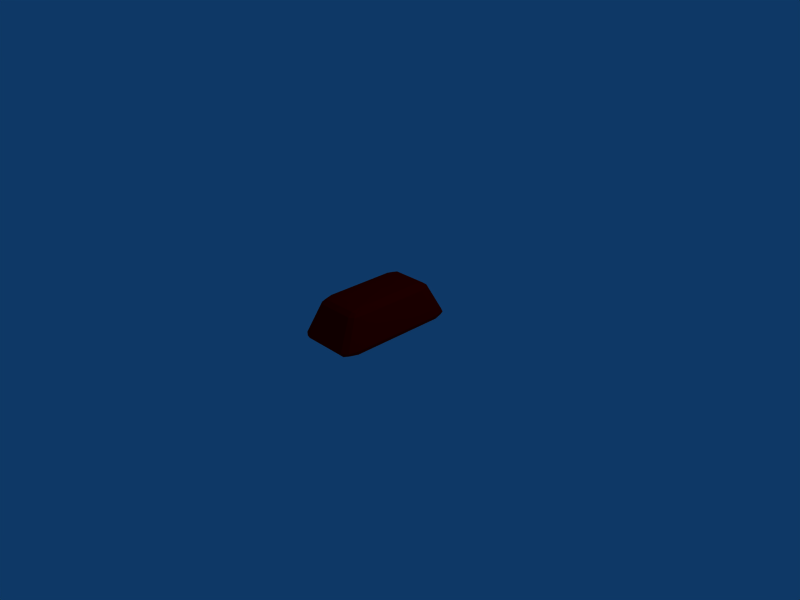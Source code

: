 # Source: Placeholder.blend  (saved by Blender 2.46.0; exported with 4.5.12 LTS)
import bpy
from mathutils import Matrix  # noqa: F401  (used for matrix-valued properties, if any)

bpy.ops.wm.read_factory_settings(use_empty=True)
scene = bpy.context.scene
scene.name = 'Scene'

# ---- collections
col_collection_1 = bpy.data.collections.new('Collection 1'); scene.collection.children.link(col_collection_1)

# ---- materials (node trees are filled in below, after node groups)
mat_material_001 = bpy.data.materials.new('Material.001')
mat_material_001.alpha_threshold = 0.0
mat_material_001.diffuse_color = (1.0, 0.0, 0.0, 1.0)
mat_material_001.roughness = 0.5
mat_material_001.line_color = (0.0, 0.0, 0.0, 1.0)

# ---- material node trees

# ---- world
world_world = bpy.data.worlds.new('World'); scene.world = world_world
world_world.color = (0.05656, 0.2208, 0.4)
world_world.use_sun_shadow = False
world_world.sun_shadow_jitter_overblur = 0.0
world_world.cycles.sampling_method = 'MANUAL'
world_world.cycles.sample_map_resolution = 256

# ---- cameras
cam_camera = bpy.data.cameras.new('Camera')
cam_camera.passepartout_alpha = 0.2
cam_camera.clip_end = 100.0
cam_camera.lens = 35.0
cam_camera.ortho_scale = 7.314
cam_camera.show_passepartout = False
cam_camera.show_safe_areas = True
cam_camera.dof.focus_distance = 0.0
cam_camera.dof.aperture_fstop = 128.0

# ---- lights
light_spot = bpy.data.lights.new('Spot', 'POINT')
light_spot.transmission_factor = 0.0
light_spot.cutoff_distance = 30.0
light_spot.energy = 100.0
light_spot.shadow_buffer_clip_start = 1.001
light_spot.shadow_soft_size = 1.0
light_spot.shadow_maximum_resolution = 0.006
light_spot.use_absolute_resolution = True
light_spot.cycles.use_multiple_importance_sampling = False

# ---- meshes
me_cube_001 = bpy.data.meshes.new('Cube.001')
me_cube_001.from_pydata([(-0.375, -0.75, 5.96e-08), (-0.125, -0.75, 5.96e-08), (-0.375, -0.25, 5.96e-08), (-0.125, -0.25, 5.96e-08), (0.125, -0.75, 5.96e-08), (0.375, -0.75, 5.96e-08), (0.125, -0.25, 5.96e-08), (0.375, -0.25, 5.96e-08), (-0.375, 0.25, 5.96e-08), (-0.125, 0.25, 5.96e-08), (-0.375, 0.75, 5.96e-08), (-0.125, 0.75, 5.96e-08), (0.125, 0.25, 5.96e-08), (0.375, 0.25, 5.96e-08), (0.125, 0.75, 5.96e-08), (0.375, 0.75, 5.96e-08), (0.2625, 0.525, 0.5824), (0.2625, 0.175, 0.5824), (0.0875, 0.525, 0.5824), (0.0875, 0.175, 0.5824), (0.2625, -0.175, 0.5824), (0.2625, -0.525, 0.5824), (0.0875, -0.175, 0.5824), (0.0875, -0.525, 0.5824), (-0.0875, 0.525, 0.5824), (-0.0875, 0.175, 0.5824), (-0.2625, 0.525, 0.5824), (-0.2625, 0.175, 0.5824), (-0.0875, -0.175, 0.5824), (-0.0875, -0.525, 0.5824), (-0.2625, -0.175, 0.5824), (-0.2625, -0.525, 0.5824), (0.2766, -0.7375, 0.5096), (0.3047, -0.8125, 0.364), (0.09219, -0.7375, 0.5096), (0.1016, -0.8125, 0.364), (0.3328, -0.8875, 0.2184), (0.3609, -0.9625, 0.0728), (0.1109, -0.8875, 0.2184), (0.1203, -0.9625, 0.0728), (-0.09219, -0.7375, 0.5096), (-0.1016, -0.8125, 0.364), (-0.2766, -0.7375, 0.5096), (-0.3047, -0.8125, 0.364), (-0.1109, -0.8875, 0.2184), (-0.1203, -0.9625, 0.0728), (-0.3328, -0.8875, 0.2184), (-0.3609, -0.9625, 0.0728), (-0.3688, -0.5531, 0.5096), (-0.4063, -0.6094, 0.364), (-0.3688, -0.1844, 0.5096), (-0.4062, -0.2031, 0.364), (-0.4437, -0.6656, 0.2184), (-0.4812, -0.7219, 0.0728), (-0.4437, -0.2219, 0.2184), (-0.4812, -0.2406, 0.0728), (-0.3688, 0.1844, 0.5096), (-0.4062, 0.2031, 0.364), (-0.3688, 0.5531, 0.5096), (-0.4062, 0.6094, 0.364), (-0.4437, 0.2219, 0.2184), (-0.4812, 0.2406, 0.0728), (-0.4437, 0.6656, 0.2184), (-0.4812, 0.7219, 0.0728), (-0.2766, 0.7375, 0.5096), (-0.3047, 0.8125, 0.364), (-0.09219, 0.7375, 0.5096), (-0.1016, 0.8125, 0.364), (-0.3328, 0.8875, 0.2184), (-0.3609, 0.9625, 0.0728), (-0.1109, 0.8875, 0.2184), (-0.1203, 0.9625, 0.0728), (0.09219, 0.7375, 0.5096), (0.1016, 0.8125, 0.364), (0.2766, 0.7375, 0.5096), (0.3047, 0.8125, 0.364), (0.1109, 0.8875, 0.2184), (0.1203, 0.9625, 0.0728), (0.3328, 0.8875, 0.2184), (0.3609, 0.9625, 0.0728), (0.4813, -0.7219, 0.0728), (0.4437, -0.6656, 0.2184), (0.4813, -0.2406, 0.0728), (0.4437, -0.2219, 0.2184), (0.4062, -0.6094, 0.364), (0.3687, -0.5531, 0.5096), (0.4062, -0.2031, 0.364), (0.3687, -0.1844, 0.5096), (0.4813, 0.2406, 0.0728), (0.4438, 0.2219, 0.2184), (0.4813, 0.7219, 0.0728), (0.4438, 0.6656, 0.2184), (0.4062, 0.2031, 0.364), (0.3687, 0.1844, 0.5096), (0.4062, 0.6094, 0.364), (0.3687, 0.5531, 0.5096), (-0.4641, -0.743, 0.0182), (-0.4641, -0.2477, 0.0182), (-0.4641, 0.743, 0.0182), (-0.4641, 0.2477, 0.0182), (0.3715, -0.9281, 0.0182), (0.1238, -0.9281, 0.0182), (-0.3715, -0.9281, 0.0182), (-0.1238, -0.9281, 0.0182), (0.4641, -0.743, 0.0182), (0.4641, -0.2477, 0.0182), (0.4641, 0.743, 0.0182), (0.4641, 0.2477, 0.0182), (-0.3715, 0.9281, 0.0182), (-0.1238, 0.9281, 0.0182), (0.3715, 0.9281, 0.0182), (0.1238, 0.9281, 0.0182), (0.266, -0.6656, 0.5642), (0.08867, -0.6656, 0.5642), (-0.266, -0.6656, 0.5642), (-0.08867, -0.6656, 0.5642), (-0.3328, -0.532, 0.5642), (-0.3328, -0.1773, 0.5642), (-0.3328, 0.532, 0.5642), (-0.3328, 0.1773, 0.5642), (-0.266, 0.6656, 0.5642), (-0.08867, 0.6656, 0.5642), (0.266, 0.6656, 0.5642), (0.08867, 0.6656, 0.5642), (0.3328, -0.532, 0.5642), (0.3328, -0.1773, 0.5642), (0.3328, 0.532, 0.5642), (0.3328, 0.1773, 0.5642), (-0.4512, -0.9023, 0.0728), (-0.416, -0.832, 0.2184), (-0.3457, -0.6914, 0.5096), (-0.3809, -0.7617, 0.364), (0.4512, -0.9023, 0.0728), (0.416, -0.832, 0.2184), (0.3457, -0.6914, 0.5096), (0.3809, -0.7617, 0.364), (-0.4512, 0.9023, 0.0728), (-0.416, 0.832, 0.2184), (-0.3457, 0.6914, 0.5096), (-0.3809, 0.7617, 0.364), (0.4512, 0.9023, 0.0728), (0.416, 0.832, 0.2184), (0.3457, 0.6914, 0.5096), (0.3809, 0.7617, 0.364), (-0.375, 8.196e-08, 5.96e-08), (-0.125, -1.49e-08, 5.96e-08), (8.196e-08, -0.75, 5.96e-08), (6.706e-08, -0.25, 5.96e-08), (0.375, -1.937e-07, 5.96e-08), (0.125, -9.313e-08, 5.96e-08), (4.098e-08, 0.75, 5.96e-08), (5.215e-08, 0.25, 5.96e-08), (-1.49e-08, 0.525, 0.5824), (-5.029e-08, 0.175, 0.5824), (0.2625, -1.937e-07, 0.5824), (0.0875, -4.47e-08, 0.5824), (-1.173e-07, -0.525, 0.5824), (-8.196e-08, -0.175, 0.5824), (-0.2625, 2.757e-07, 0.5824), (-0.0875, 1.08e-07, 0.5824), (-1.099e-07, -0.7375, 0.5096), (-5.402e-08, -0.8125, 0.364), (0.3187, -0.85, 0.2912), (0.1062, -0.85, 0.2912), (5.96e-08, -0.9625, 0.0728), (3.725e-09, -0.8875, 0.2184), (-0.3188, -0.85, 0.2912), (-0.1063, -0.85, 0.2912), (-0.3688, 3.278e-07, 0.5096), (-0.4062, 2.682e-07, 0.364), (-0.425, -0.6375, 0.2912), (-0.425, -0.2125, 0.2912), (-0.4812, 1.49e-07, 0.0728), (-0.4437, 2.086e-07, 0.2184), (-0.425, 0.6375, 0.2912), (-0.425, 0.2125, 0.2912), (1.863e-09, 0.7375, 0.5096), (1.118e-08, 0.8125, 0.364), (-0.3187, 0.85, 0.2912), (-0.1062, 0.85, 0.2912), (2.608e-08, 0.9625, 0.0728), (1.863e-08, 0.8875, 0.2184), (0.3188, 0.85, 0.2912), (0.1063, 0.85, 0.2912), (0.4813, -2.421e-07, 0.0728), (0.4437, -2.533e-07, 0.2184), (0.425, -0.6375, 0.2912), (0.425, -0.2125, 0.2912), (0.3687, -2.682e-07, 0.5096), (0.4062, -2.533e-07, 0.364), (0.425, 0.6375, 0.2912), (0.425, 0.2125, 0.2912), (-0.375, -0.5, 5.96e-08), (-0.25, -0.75, 5.96e-08), (-0.125, -0.5, 5.96e-08), (-0.25, -0.25, 5.96e-08), (0.125, -0.5, 5.96e-08), (0.25, -0.75, 5.96e-08), (0.375, -0.5, 5.96e-08), (0.25, -0.25, 5.96e-08), (-0.375, 0.5, 5.96e-08), (-0.25, 0.25, 5.96e-08), (-0.125, 0.5, 5.96e-08), (-0.25, 0.75, 5.96e-08), (0.125, 0.5, 5.96e-08), (0.25, 0.25, 5.96e-08), (0.375, 0.5, 5.96e-08), (0.25, 0.75, 5.96e-08), (0.175, 0.525, 0.5824), (0.2625, 0.35, 0.5824), (0.175, 0.175, 0.5824), (0.0875, 0.35, 0.5824), (0.175, -0.175, 0.5824), (0.2625, -0.35, 0.5824), (0.175, -0.525, 0.5824), (0.0875, -0.35, 0.5824), (-0.175, 0.525, 0.5824), (-0.0875, 0.35, 0.5824), (-0.175, 0.175, 0.5824), (-0.2625, 0.35, 0.5824), (-0.175, -0.175, 0.5824), (-0.0875, -0.35, 0.5824), (-0.175, -0.525, 0.5824), (-0.2625, -0.35, 0.5824), (0.1844, -0.7375, 0.5096), (0.2906, -0.775, 0.4368), (0.2031, -0.8125, 0.364), (0.09687, -0.775, 0.4368), (0.2219, -0.8875, 0.2184), (0.3469, -0.925, 0.1456), (0.2406, -0.9625, 0.0728), (0.1156, -0.925, 0.1456), (-0.1844, -0.7375, 0.5096), (-0.09688, -0.775, 0.4368), (-0.2031, -0.8125, 0.364), (-0.2906, -0.775, 0.4368), (-0.2219, -0.8875, 0.2184), (-0.1156, -0.925, 0.1456), (-0.2406, -0.9625, 0.0728), (-0.3469, -0.925, 0.1456), (-0.3688, -0.3687, 0.5096), (-0.3875, -0.5812, 0.4368), (-0.4063, -0.4062, 0.364), (-0.3875, -0.1937, 0.4368), (-0.4437, -0.4437, 0.2184), (-0.4625, -0.6937, 0.1456), (-0.4812, -0.4812, 0.0728), (-0.4625, -0.2312, 0.1456), (-0.3688, 0.3688, 0.5096), (-0.3875, 0.1938, 0.4368), (-0.4062, 0.4063, 0.364), (-0.3875, 0.5813, 0.4368), (-0.4437, 0.4438, 0.2184), (-0.4625, 0.2313, 0.1456), (-0.4812, 0.4813, 0.0728), (-0.4625, 0.6938, 0.1456), (-0.1844, 0.7375, 0.5096), (-0.2906, 0.775, 0.4368), (-0.2031, 0.8125, 0.364), (-0.09687, 0.775, 0.4368), (-0.2219, 0.8875, 0.2184), (-0.3469, 0.925, 0.1456), (-0.2406, 0.9625, 0.0728), (-0.1156, 0.925, 0.1456), (0.1844, 0.7375, 0.5096), (0.09687, 0.775, 0.4368), (0.2031, 0.8125, 0.364), (0.2906, 0.775, 0.4368), (0.2219, 0.8875, 0.2184), (0.1156, 0.925, 0.1456), (0.2406, 0.9625, 0.0728), (0.3469, 0.925, 0.1456), (0.4813, -0.4813, 0.0728), (0.4625, -0.6938, 0.1456), (0.4437, -0.4438, 0.2184), (0.4625, -0.2313, 0.1456), (0.4062, -0.4063, 0.364), (0.3875, -0.5813, 0.4368), (0.3687, -0.3688, 0.5096), (0.3875, -0.1938, 0.4368), (0.4813, 0.4812, 0.0728), (0.4625, 0.2312, 0.1456), (0.4438, 0.4437, 0.2184), (0.4625, 0.6937, 0.1456), (0.4062, 0.4062, 0.364), (0.3875, 0.1937, 0.4368), (0.3687, 0.3687, 0.5096), (0.3875, 0.5812, 0.4368), (0.4366, -0.8733, 0.03235), (-0.4366, -0.8733, 0.03235), (-0.4366, 0.8733, 0.03235), (0.4366, 0.8733, 0.03235), (0.3189, -0.6378, 0.55), (-0.3189, -0.6378, 0.55), (-0.3189, 0.6378, 0.55), (0.3189, 0.6378, 0.55), (-0.4641, 1.173e-07, 0.0182), (7.893e-08, -0.9281, 0.0182), (0.4641, -2.277e-07, 0.0182), (3.26e-08, 0.9281, 0.0182), (-1.234e-07, -0.6656, 0.5642), (-0.3328, 3.297e-07, 0.5642), (-3.492e-09, 0.6656, 0.5642), (0.3328, -2.491e-07, 0.5642), (-0.3984, -0.7969, 0.2912), (0.3984, -0.7969, 0.2912), (-0.3984, 0.7969, 0.2912), (0.3984, 0.7969, 0.2912), (5.96e-08, -5.309e-08, 5.96e-08), (-6.659e-08, 3.073e-08, 0.5824), (-2.468e-08, -0.85, 0.2912), (-0.425, 2.384e-07, 0.2912), (1.444e-08, 0.85, 0.2912), (0.425, -2.533e-07, 0.2912), (-0.4641, -0.4953, 0.0182), (-0.4641, 0.4953, 0.0182), (0.2477, -0.9281, 0.0182), (-0.2477, -0.9281, 0.0182), (0.4641, -0.4953, 0.0182), (0.4641, 0.4953, 0.0182), (-0.2477, 0.9281, 0.0182), (0.2477, 0.9281, 0.0182), (0.1773, -0.6656, 0.5642), (-0.1773, -0.6656, 0.5642), (-0.3328, -0.3547, 0.5642), (-0.3328, 0.3547, 0.5642), (-0.1773, 0.6656, 0.5642), (0.1773, 0.6656, 0.5642), (0.3328, -0.3547, 0.5642), (0.3328, 0.3547, 0.5642), (-0.4336, -0.8672, 0.1456), (-0.3633, -0.7266, 0.4368), (0.4336, -0.8672, 0.1456), (0.3633, -0.7266, 0.4368), (-0.4336, 0.8672, 0.1456), (-0.3633, 0.7266, 0.4368), (0.4336, 0.8672, 0.1456), (0.3633, 0.7266, 0.4368), (-0.25, 3.353e-08, 5.96e-08), (7.451e-08, -0.5, 5.96e-08), (0.25, -1.453e-07, 5.96e-08), (4.563e-08, 0.5, 5.96e-08), (-3.213e-08, 0.35, 0.5824), (0.175, -1.192e-07, 0.5824), (-1.01e-07, -0.35, 0.5824), (-0.175, 1.919e-07, 0.5824), (-8.103e-08, -0.775, 0.4368), (0.2125, -0.85, 0.2912), (3.166e-08, -0.925, 0.1456), (-0.2125, -0.85, 0.2912), (-0.3875, 2.98e-07, 0.4368), (-0.425, -0.425, 0.2912), (-0.4625, 1.788e-07, 0.1456), (-0.425, 0.425, 0.2912), (6.985e-09, 0.775, 0.4368), (-0.2125, 0.85, 0.2912), (2.282e-08, 0.925, 0.1456), (0.2125, 0.85, 0.2912), (0.4625, -2.431e-07, 0.1456), (0.425, -0.425, 0.2912), (0.3875, -2.626e-07, 0.4368), (0.425, 0.425, 0.2912), (-0.25, -0.5, 5.96e-08), (0.25, -0.5, 5.96e-08), (-0.25, 0.5, 5.96e-08), (0.25, 0.5, 5.96e-08), (0.175, 0.35, 0.5824), (0.175, -0.35, 0.5824), (-0.175, 0.35, 0.5824), (-0.175, -0.35, 0.5824), (0.1937, -0.775, 0.4368), (0.2313, -0.925, 0.1456), (-0.1938, -0.775, 0.4368), (-0.2312, -0.925, 0.1456), (-0.3875, -0.3875, 0.4368), (-0.4625, -0.4625, 0.1456), (-0.3875, 0.3875, 0.4368), (-0.4625, 0.4625, 0.1456), (-0.1937, 0.775, 0.4368), (-0.2312, 0.925, 0.1456), (0.1937, 0.775, 0.4368), (0.2313, 0.925, 0.1456), (0.4625, -0.4625, 0.1456), (0.3875, -0.3875, 0.4368), (0.4625, 0.4625, 0.1456), (0.3875, 0.3875, 0.4368)], [], [(0, 193, 317, 102), (0, 102, 289, 96), (0, 96, 314, 192), (0, 192, 362, 193), (1, 146, 297, 103), (1, 103, 317, 193), (1, 193, 362, 194), (1, 194, 339, 146), (2, 195, 362, 192), (2, 192, 314, 97), (2, 97, 296, 144), (2, 144, 338, 195), (3, 147, 339, 194), (3, 194, 362, 195), (3, 195, 338, 145), (3, 145, 308, 147), (4, 197, 316, 101), (4, 101, 297, 146), (4, 146, 339, 196), (4, 196, 363, 197), (5, 104, 288, 100), (5, 100, 316, 197), (5, 197, 363, 198), (5, 198, 318, 104), (6, 199, 363, 196), (6, 196, 339, 147), (6, 147, 308, 149), (6, 149, 340, 199), (7, 105, 318, 198), (7, 198, 363, 199), (7, 199, 340, 148), (7, 148, 298, 105), (8, 201, 338, 144), (8, 144, 296, 99), (8, 99, 315, 200), (8, 200, 364, 201), (9, 151, 308, 145), (9, 145, 338, 201), (9, 201, 364, 202), (9, 202, 341, 151), (10, 203, 364, 200), (10, 200, 315, 98), (10, 98, 290, 108), (10, 108, 320, 203), (11, 150, 341, 202), (11, 202, 364, 203), (11, 203, 320, 109), (11, 109, 299, 150), (12, 205, 340, 149), (12, 149, 308, 151), (12, 151, 341, 204), (12, 204, 365, 205), (13, 107, 298, 148), (13, 148, 340, 205), (13, 205, 365, 206), (13, 206, 319, 107), (14, 207, 365, 204), (14, 204, 341, 150), (14, 150, 299, 111), (14, 111, 321, 207), (15, 106, 319, 206), (15, 206, 365, 207), (15, 207, 321, 110), (15, 110, 291, 106), (16, 209, 329, 126), (16, 126, 295, 122), (16, 122, 327, 208), (16, 208, 366, 209), (17, 154, 303, 127), (17, 127, 329, 209), (17, 209, 366, 210), (17, 210, 343, 154), (18, 211, 366, 208), (18, 208, 327, 123), (18, 123, 302, 152), (18, 152, 342, 211), (19, 155, 343, 210), (19, 210, 366, 211), (19, 211, 342, 153), (19, 153, 309, 155), (20, 213, 328, 125), (20, 125, 303, 154), (20, 154, 343, 212), (20, 212, 367, 213), (21, 112, 292, 124), (21, 124, 328, 213), (21, 213, 367, 214), (21, 214, 322, 112), (22, 215, 367, 212), (22, 212, 343, 155), (22, 155, 309, 157), (22, 157, 344, 215), (23, 113, 322, 214), (23, 214, 367, 215), (23, 215, 344, 156), (23, 156, 300, 113), (24, 217, 342, 152), (24, 152, 302, 121), (24, 121, 326, 216), (24, 216, 368, 217), (25, 159, 309, 153), (25, 153, 342, 217), (25, 217, 368, 218), (25, 218, 345, 159), (26, 219, 368, 216), (26, 216, 326, 120), (26, 120, 294, 118), (26, 118, 325, 219), (27, 158, 345, 218), (27, 218, 368, 219), (27, 219, 325, 119), (27, 119, 301, 158), (28, 221, 344, 157), (28, 157, 309, 159), (28, 159, 345, 220), (28, 220, 369, 221), (29, 115, 300, 156), (29, 156, 344, 221), (29, 221, 369, 222), (29, 222, 323, 115), (30, 223, 369, 220), (30, 220, 345, 158), (30, 158, 301, 117), (30, 117, 324, 223), (31, 114, 323, 222), (31, 222, 369, 223), (31, 223, 324, 116), (31, 116, 293, 114), (32, 225, 333, 134), (32, 134, 292, 112), (32, 112, 322, 224), (32, 224, 370, 225), (33, 162, 305, 135), (33, 135, 333, 225), (33, 225, 370, 226), (33, 226, 347, 162), (34, 227, 370, 224), (34, 224, 322, 113), (34, 113, 300, 160), (34, 160, 346, 227), (35, 163, 347, 226), (35, 226, 370, 227), (35, 227, 346, 161), (35, 161, 310, 163), (36, 229, 332, 133), (36, 133, 305, 162), (36, 162, 347, 228), (36, 228, 371, 229), (37, 100, 288, 132), (37, 132, 332, 229), (37, 229, 371, 230), (37, 230, 316, 100), (38, 231, 371, 228), (38, 228, 347, 163), (38, 163, 310, 165), (38, 165, 348, 231), (39, 101, 316, 230), (39, 230, 371, 231), (39, 231, 348, 164), (39, 164, 297, 101), (40, 233, 346, 160), (40, 160, 300, 115), (40, 115, 323, 232), (40, 232, 372, 233), (41, 167, 310, 161), (41, 161, 346, 233), (41, 233, 372, 234), (41, 234, 349, 167), (42, 235, 372, 232), (42, 232, 323, 114), (42, 114, 293, 130), (42, 130, 331, 235), (43, 166, 349, 234), (43, 234, 372, 235), (43, 235, 331, 131), (43, 131, 304, 166), (44, 237, 348, 165), (44, 165, 310, 167), (44, 167, 349, 236), (44, 236, 373, 237), (45, 103, 297, 164), (45, 164, 348, 237), (45, 237, 373, 238), (45, 238, 317, 103), (46, 239, 373, 236), (46, 236, 349, 166), (46, 166, 304, 129), (46, 129, 330, 239), (47, 102, 317, 238), (47, 238, 373, 239), (47, 239, 330, 128), (47, 128, 289, 102), (48, 241, 331, 130), (48, 130, 293, 116), (48, 116, 324, 240), (48, 240, 374, 241), (49, 170, 304, 131), (49, 131, 331, 241), (49, 241, 374, 242), (49, 242, 351, 170), (50, 243, 374, 240), (50, 240, 324, 117), (50, 117, 301, 168), (50, 168, 350, 243), (51, 171, 351, 242), (51, 242, 374, 243), (51, 243, 350, 169), (51, 169, 311, 171), (52, 245, 330, 129), (52, 129, 304, 170), (52, 170, 351, 244), (52, 244, 375, 245), (53, 96, 289, 128), (53, 128, 330, 245), (53, 245, 375, 246), (53, 246, 314, 96), (54, 247, 375, 244), (54, 244, 351, 171), (54, 171, 311, 173), (54, 173, 352, 247), (55, 97, 314, 246), (55, 246, 375, 247), (55, 247, 352, 172), (55, 172, 296, 97), (56, 249, 350, 168), (56, 168, 301, 119), (56, 119, 325, 248), (56, 248, 376, 249), (57, 175, 311, 169), (57, 169, 350, 249), (57, 249, 376, 250), (57, 250, 353, 175), (58, 251, 376, 248), (58, 248, 325, 118), (58, 118, 294, 138), (58, 138, 335, 251), (59, 174, 353, 250), (59, 250, 376, 251), (59, 251, 335, 139), (59, 139, 306, 174), (60, 253, 352, 173), (60, 173, 311, 175), (60, 175, 353, 252), (60, 252, 377, 253), (61, 99, 296, 172), (61, 172, 352, 253), (61, 253, 377, 254), (61, 254, 315, 99), (62, 255, 377, 252), (62, 252, 353, 174), (62, 174, 306, 137), (62, 137, 334, 255), (63, 98, 315, 254), (63, 254, 377, 255), (63, 255, 334, 136), (63, 136, 290, 98), (64, 257, 335, 138), (64, 138, 294, 120), (64, 120, 326, 256), (64, 256, 378, 257), (65, 178, 306, 139), (65, 139, 335, 257), (65, 257, 378, 258), (65, 258, 355, 178), (66, 259, 378, 256), (66, 256, 326, 121), (66, 121, 302, 176), (66, 176, 354, 259), (67, 179, 355, 258), (67, 258, 378, 259), (67, 259, 354, 177), (67, 177, 312, 179), (68, 261, 334, 137), (68, 137, 306, 178), (68, 178, 355, 260), (68, 260, 379, 261), (69, 108, 290, 136), (69, 136, 334, 261), (69, 261, 379, 262), (69, 262, 320, 108), (70, 263, 379, 260), (70, 260, 355, 179), (70, 179, 312, 181), (70, 181, 356, 263), (71, 109, 320, 262), (71, 262, 379, 263), (71, 263, 356, 180), (71, 180, 299, 109), (72, 265, 354, 176), (72, 176, 302, 123), (72, 123, 327, 264), (72, 264, 380, 265), (73, 183, 312, 177), (73, 177, 354, 265), (73, 265, 380, 266), (73, 266, 357, 183), (74, 267, 380, 264), (74, 264, 327, 122), (74, 122, 295, 142), (74, 142, 337, 267), (75, 182, 357, 266), (75, 266, 380, 267), (75, 267, 337, 143), (75, 143, 307, 182), (76, 269, 356, 181), (76, 181, 312, 183), (76, 183, 357, 268), (76, 268, 381, 269), (77, 111, 299, 180), (77, 180, 356, 269), (77, 269, 381, 270), (77, 270, 321, 111), (78, 271, 381, 268), (78, 268, 357, 182), (78, 182, 307, 141), (78, 141, 336, 271), (79, 110, 321, 270), (79, 270, 381, 271), (79, 271, 336, 140), (79, 140, 291, 110), (80, 273, 332, 132), (80, 132, 288, 104), (80, 104, 318, 272), (80, 272, 382, 273), (81, 186, 305, 133), (81, 133, 332, 273), (81, 273, 382, 274), (81, 274, 359, 186), (82, 275, 382, 272), (82, 272, 318, 105), (82, 105, 298, 184), (82, 184, 358, 275), (83, 187, 359, 274), (83, 274, 382, 275), (83, 275, 358, 185), (83, 185, 313, 187), (84, 277, 333, 135), (84, 135, 305, 186), (84, 186, 359, 276), (84, 276, 383, 277), (85, 124, 292, 134), (85, 134, 333, 277), (85, 277, 383, 278), (85, 278, 328, 124), (86, 279, 383, 276), (86, 276, 359, 187), (86, 187, 313, 189), (86, 189, 360, 279), (87, 125, 328, 278), (87, 278, 383, 279), (87, 279, 360, 188), (87, 188, 303, 125), (88, 281, 358, 184), (88, 184, 298, 107), (88, 107, 319, 280), (88, 280, 384, 281), (89, 191, 313, 185), (89, 185, 358, 281), (89, 281, 384, 282), (89, 282, 361, 191), (90, 283, 384, 280), (90, 280, 319, 106), (90, 106, 291, 140), (90, 140, 336, 283), (91, 190, 361, 282), (91, 282, 384, 283), (91, 283, 336, 141), (91, 141, 307, 190), (92, 285, 360, 189), (92, 189, 313, 191), (92, 191, 361, 284), (92, 284, 385, 285), (93, 127, 303, 188), (93, 188, 360, 285), (93, 285, 385, 286), (93, 286, 329, 127), (94, 287, 385, 284), (94, 284, 361, 190), (94, 190, 307, 143), (94, 143, 337, 287), (95, 126, 329, 286), (95, 286, 385, 287), (95, 287, 337, 142), (95, 142, 295, 126)])
me_cube_001.materials.append(mat_material_001)
me_cube_001.use_remesh_preserve_volume = False
me_cube_001.use_remesh_preserve_attributes = False
me_cube_001.use_mirror_vertex_groups = False
me_cube_001.update()

# ---- objects
ob_cube = bpy.data.objects.new('Cube', me_cube_001)
ob_lamp = bpy.data.objects.new('Lamp', light_spot)
ob_camera = bpy.data.objects.new('Camera', cam_camera)

# ---- transforms, parenting, visibility, modifiers, constraints
ob_cube.location = (0.0, 0.0, 0.0)
ob_cube.lock_rotations_4d = False
ob_cube.empty_display_type = 'ARROWS'
ob_cube.color = (0.0, 0.0, 0.0, 1.0)
ob_cube.lineart.crease_threshold = 0.0
ob_lamp.location = (4.076, 1.005, 5.904)
ob_lamp.rotation_euler = (0.6503, 0.05522, 1.866)
ob_lamp.lock_rotations_4d = False
ob_lamp.empty_display_type = 'ARROWS'
ob_lamp.color = (0.0, 0.0, 0.0, 0.0)
ob_lamp.lineart.crease_threshold = 0.0
ob_camera.location = (7.481, -6.508, 5.344)
ob_camera.rotation_euler = (1.109, 0.01082, 0.8149)
ob_camera.lock_rotations_4d = False
ob_camera.empty_display_type = 'ARROWS'
ob_camera.color = (0.0, 0.0, 0.0, 0.0)
ob_camera.display_type = 'WIRE'
ob_camera.lineart.crease_threshold = 0.0

# ---- collection membership
col_collection_1.objects.link(ob_cube)
col_collection_1.objects.link(ob_lamp)
col_collection_1.objects.link(ob_camera)

# ---- scene / render settings (as saved in the file)
scene.camera = ob_camera
scene.frame_start = 1; scene.frame_end = 250; scene.frame_set(1)
scene.render.engine = 'BLENDER_EEVEE_NEXT'
scene.render.image_settings.file_format = 'JPEG'
scene.render.image_settings.color_mode = 'RGB'
scene.render.image_settings.compression = 90
scene.render.resolution_x = 800
scene.render.resolution_y = 600
scene.render.pixel_aspect_x = 100.0
scene.render.pixel_aspect_y = 100.0
scene.render.fps = 25
scene.render.dither_intensity = 0.0
scene.render.use_compositing = False
scene.render.use_sequencer = False
scene.render.bake_margin = 2
scene.render.bake_bias = 0.0
scene.render.use_stamp_time = False
scene.render.use_stamp_date = False
scene.render.use_stamp_frame = False
scene.render.use_stamp_camera = False
scene.render.use_stamp_scene = False
scene.render.use_stamp_filename = False
scene.render.use_stamp_render_time = False
scene.render.stamp_font_size = 0
scene.cycles.use_denoising = False
scene.cycles.samples = 10
scene.cycles.sampling_pattern = 'TABULATED_SOBOL'
scene.cycles.light_sampling_threshold = 0.0
scene.cycles.use_adaptive_sampling = False
scene.cycles.use_light_tree = False
scene.cycles.blur_glossy = 0.0
scene.cycles.volume_bounces = 1
scene.cycles.pixel_filter_type = 'GAUSSIAN'
scene.cycles.sample_clamp_indirect = 0.0
scene.view_settings.view_transform = 'Raw'
bpy.context.view_layer.update()
